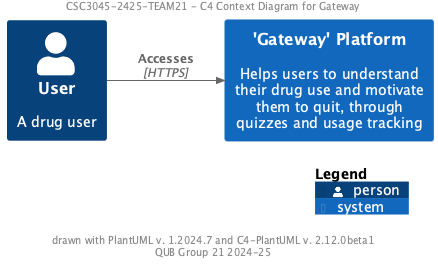

The diagram above was rendered by PlantUML. Its source (embedded in the PNG):
@startuml C4 Context
!include https://raw.githubusercontent.com/plantuml-stdlib/C4-PlantUML/master/C4_Container.puml
LAYOUT_WITH_LEGEND()
LAYOUT_LANDSCAPE()
header CSC3045-2425-TEAM21 - C4 Context Diagram for Gateway
Person(user, "User", "A drug user", $sprite="person")
System(platform, "'Gateway' Platform", "Helps users to understand their drug use and motivate them to quit, through quizzes and usage tracking")

Rel(user, platform, "Accesses", "HTTPS")

SHOW_LEGEND()
footer drawn with PlantUML v. %version() and C4-PlantUML v. C4Version()\nQUB Group 21 2024-25 
@enduml